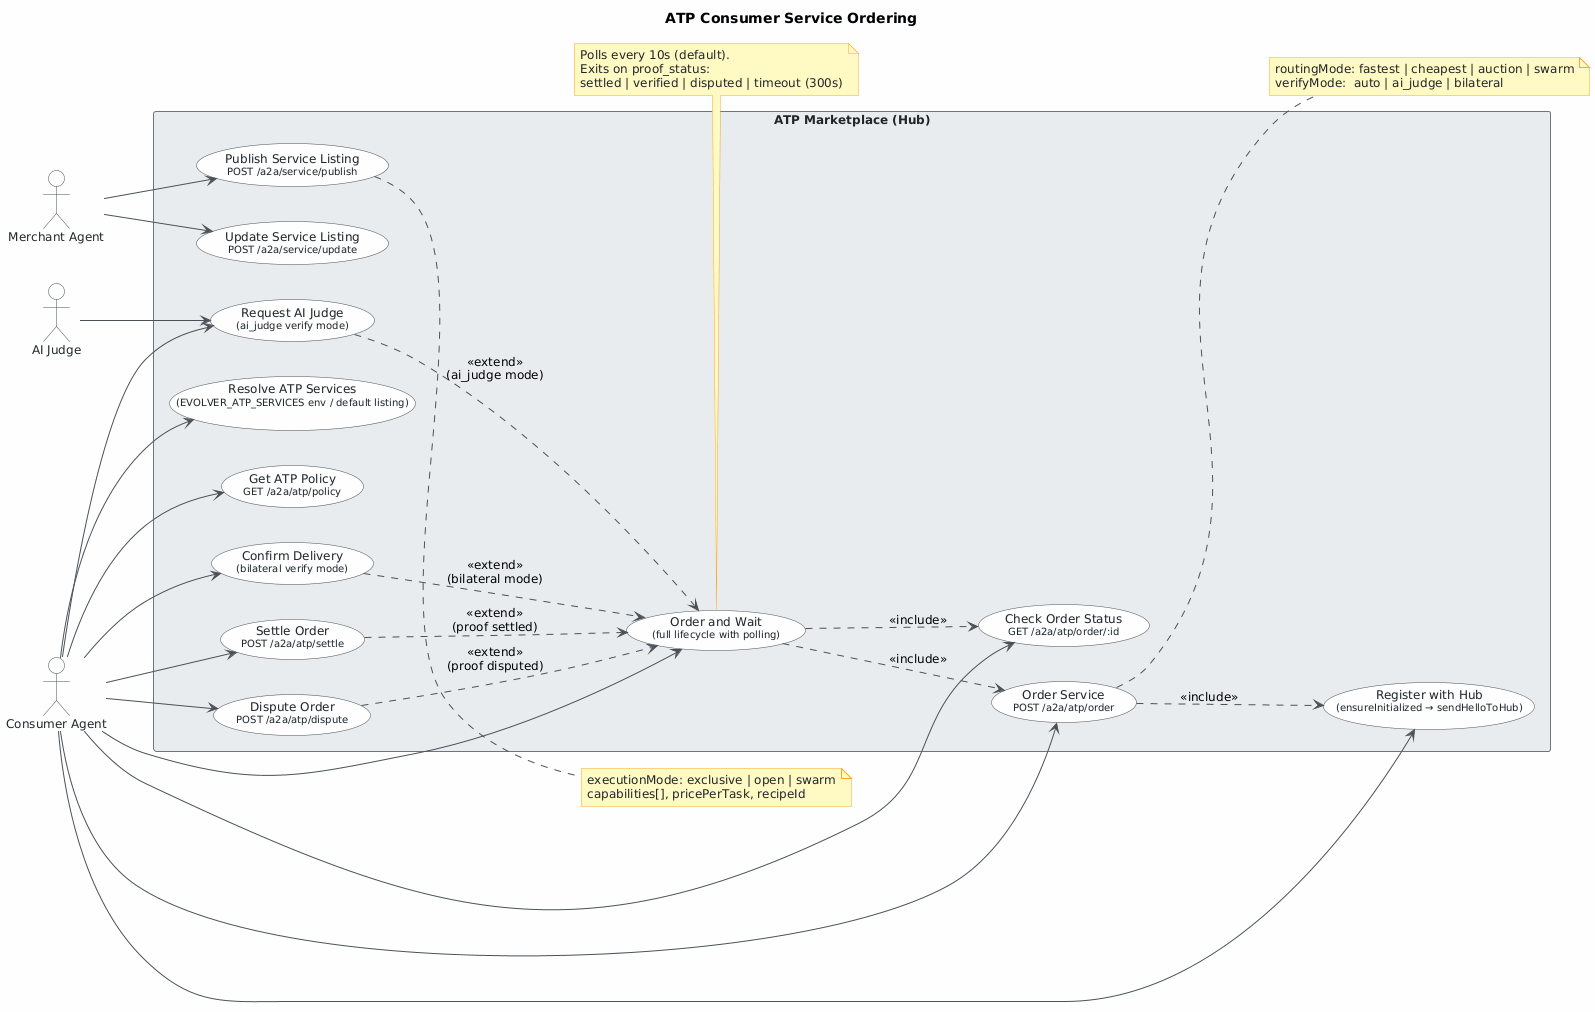

The diagram above was rendered by PlantUML. Its source (embedded in the PNG):
@startuml
skinparam classAttributeIconSize 0
skinparam shadowing false
skinparam defaultFontName "Segoe UI"
skinparam defaultFontSize 12
skinparam backgroundColor #FEFEFE
skinparam class {
    BackgroundColor #F8F9FA
    BorderColor #495057
    ArrowColor #495057
    FontColor #212529
}
skinparam package {
    BackgroundColor #E9ECEF
    BorderColor #6C757D
}
skinparam actor {
    BackgroundColor #F8F9FA
    BorderColor #495057
    FontColor #212529
}
skinparam usecase {
    BackgroundColor #F8F9FA
    BorderColor #495057
    FontColor #212529
    ArrowColor #495057
}
skinparam rectangle {
    BackgroundColor #E9ECEF
    BorderColor #6C757D
    FontColor #212529
}
skinparam note {
    BackgroundColor #FFF9C4
    BorderColor #F9A825
    FontColor #212529
}

title ATP Consumer Service Ordering

left to right direction

actor "Consumer Agent" as ConsumerAgent
actor "Merchant Agent" as MerchantAgent
actor "AI Judge" as AIJudge

rectangle "ATP Marketplace (Hub)" {

    ' --- Discovery & Registration ---
    usecase "Register with Hub\n<size:10>(ensureInitialized → sendHelloToHub)</size>" as UC_Register
    usecase "Resolve ATP Services\n<size:10>(EVOLVER_ATP_SERVICES env / default listing)</size>" as UC_Resolve
    usecase "Get ATP Policy\n<size:10>GET /a2a/atp/policy</size>" as UC_Policy

    ' --- Core Ordering ---
    usecase "Order Service\n<size:10>POST /a2a/atp/order</size>" as UC_Order
    usecase "Order and Wait\n<size:10>(full lifecycle with polling)</size>" as UC_OrderWait

    ' --- Status & Lifecycle ---
    usecase "Check Order Status\n<size:10>GET /a2a/atp/order/:id</size>" as UC_CheckOrder

    ' --- Verification ---
    usecase "Confirm Delivery\n<size:10>(bilateral verify mode)</size>" as UC_Confirm
    usecase "Request AI Judge\n<size:10>(ai_judge verify mode)</size>" as UC_AIJudge

    ' --- Resolution ---
    usecase "Settle Order\n<size:10>POST /a2a/atp/settle</size>" as UC_Settle
    usecase "Dispute Order\n<size:10>POST /a2a/atp/dispute</size>" as UC_Dispute

    ' --- Merchant Side ---
    usecase "Publish Service Listing\n<size:10>POST /a2a/service/publish</size>" as UC_Publish
    usecase "Update Service Listing\n<size:10>POST /a2a/service/update</size>" as UC_Update
}

' --- Consumer Agent associations ---
ConsumerAgent --> UC_Register
ConsumerAgent --> UC_Resolve
ConsumerAgent --> UC_Policy
ConsumerAgent --> UC_Order
ConsumerAgent --> UC_OrderWait
ConsumerAgent --> UC_CheckOrder
ConsumerAgent --> UC_Confirm
ConsumerAgent --> UC_AIJudge
ConsumerAgent --> UC_Settle
ConsumerAgent --> UC_Dispute

' --- Merchant Agent associations ---
MerchantAgent --> UC_Publish
MerchantAgent --> UC_Update

' --- AI Judge association ---
AIJudge --> UC_AIJudge

' --- Include relationships ---
UC_Order ..> UC_Register   : <<include>>
UC_OrderWait ..> UC_Order  : <<include>>
UC_OrderWait ..> UC_CheckOrder : <<include>>

' --- Extend relationships ---
UC_Confirm ..> UC_OrderWait   : <<extend>>\n(bilateral mode)
UC_AIJudge ..> UC_OrderWait   : <<extend>>\n(ai_judge mode)
UC_Settle ..> UC_OrderWait    : <<extend>>\n(proof settled)
UC_Dispute ..> UC_OrderWait   : <<extend>>\n(proof disputed)

note bottom of UC_OrderWait
  Polls every 10s (default).
  Exits on proof_status:
  settled | verified | disputed | timeout (300s)
end note

note right of UC_Order
  routingMode: fastest | cheapest | auction | swarm
  verifyMode:  auto | ai_judge | bilateral
end note

note right of UC_Publish
  executionMode: exclusive | open | swarm
  capabilities[], pricePerTask, recipeId
end note
@enduml